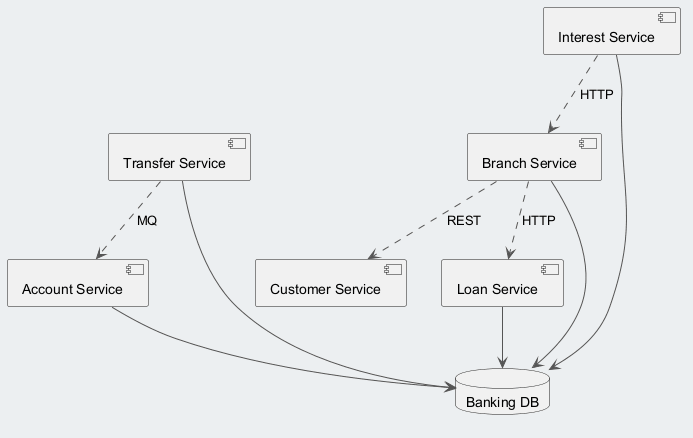

The diagram above was rendered by PlantUML. Its source (embedded in the PNG):
@startuml
skinparam backgroundColor #ECEFF1
skinparam classBackgroundColor #FFFFFF
skinparam classBorderColor #455A64
skinparam ArrowColor #555555
component "Transfer Service" as C_TransferService
component "Branch Service" as C_BranchService
component "Customer Service" as C_CustomerService
component "Loan Service" as C_LoanService
component "Interest Service" as C_InterestService
component "Account Service" as C_AccountService
database "Banking DB" as DB_banking
C_TransferService --> DB_banking
C_BranchService --> DB_banking
C_LoanService --> DB_banking
C_InterestService --> DB_banking
C_AccountService --> DB_banking
C_BranchService ..> C_CustomerService : REST
C_TransferService ..> C_AccountService : MQ
C_BranchService ..> C_LoanService : HTTP
C_InterestService ..> C_BranchService : HTTP
@enduml